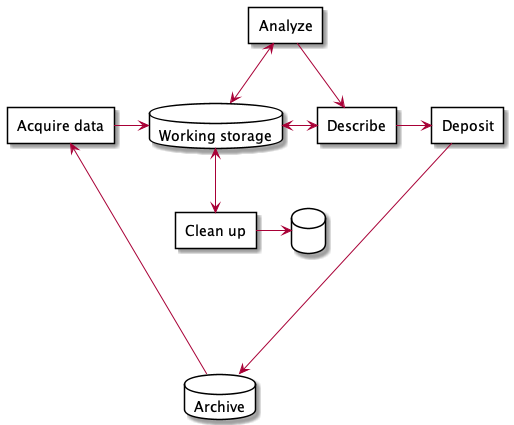

The diagram above was rendered by PlantUML. Its source (embedded in the PNG):
@startuml
database "Working storage" as scratch {

}

rectangle "Acquire data" as acquire {

}


rectangle "Describe" as describe {

}

rectangle "Deposit" as deposit {

}

rectangle "Analyze" as analyze {

}

rectangle "Clean up" as manage {

}

database Archive as archive {
}

database "<font:Segoe UI Symbol>🚮</font>" as bin {

}
acquire -> scratch
acquire <- archive
scratch <-> describe
describe -> deposit
deposit --down--> archive
analyze <-down-> scratch
analyze -> describe
scratch <-down-> manage
manage -left-> bin
@enduml